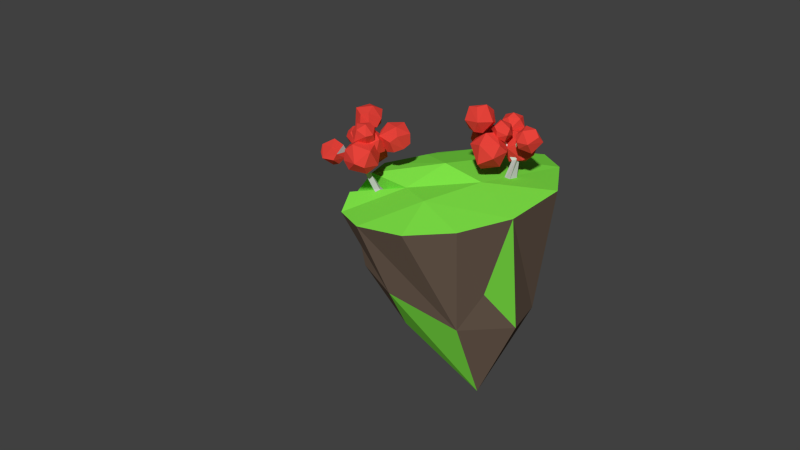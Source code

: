 # Source: lowpolyisland.blend  (saved by Blender 2.76.0; exported with 4.5.12 LTS)
import bpy
from mathutils import Matrix  # noqa: F401  (used for matrix-valued properties, if any)

bpy.ops.wm.read_factory_settings(use_empty=True)
scene = bpy.context.scene
scene.name = 'Scene'

# ---- collections
col_collection_1 = bpy.data.collections.new('Collection 1'); scene.collection.children.link(col_collection_1)
col_collection_6 = bpy.data.collections.new('Collection 6'); scene.collection.children.link(col_collection_6)

# ---- materials (node trees are filled in below, after node groups)
mat_ground = bpy.data.materials.new('Ground')
mat_ground.alpha_threshold = 0.0
mat_ground.diffuse_color = (0.1022, 0.07421, 0.05448, 1.0)
mat_ground.roughness = 0.5
mat_grass = bpy.data.materials.new('Grass')
mat_grass.alpha_threshold = 0.0
mat_grass.diffuse_color = (0.2159, 0.7991, 0.0648, 1.0)
mat_grass.roughness = 0.5
mat_trunk = bpy.data.materials.new('Trunk')
mat_trunk.alpha_threshold = 0.0
mat_trunk.diffuse_color = (0.5149, 0.5149, 0.5149, 1.0)
mat_trunk.roughness = 0.5
mat_leaves = bpy.data.materials.new('Leaves')
mat_leaves.alpha_threshold = 0.0
mat_leaves.diffuse_color = (0.7991, 0.05613, 0.04231, 1.0)
mat_leaves.roughness = 0.5
mat_material_001 = bpy.data.materials.new('Material.001')
mat_material_001.alpha_threshold = 0.0
mat_material_001.roughness = 0.5

# ---- material node trees
mat_ground.use_nodes = True; mat_ground.node_tree.nodes.clear()
_N = mat_ground.node_tree.nodes; _L = mat_ground.node_tree.links
n0 = _N.new('ShaderNodeOutputMaterial'); n0.name = 'Material Output'; n0.location = (300, 300)
n1 = _N.new('ShaderNodeBsdfDiffuse'); n1.name = 'Diffuse BSDF'; n1.location = (10, 300)
n1.inputs[0].default_value = (0.1574, 0.1119, 0.08197, 1.0)
_L.new(n1.outputs[0], n0.inputs[0])
n0.is_active_output = True
mat_grass.use_nodes = True; mat_grass.node_tree.nodes.clear()
_N = mat_grass.node_tree.nodes; _L = mat_grass.node_tree.links
n0 = _N.new('ShaderNodeOutputMaterial'); n0.name = 'Material Output'; n0.location = (300, 300)
n1 = _N.new('ShaderNodeBsdfDiffuse'); n1.name = 'Diffuse BSDF'; n1.location = (10, 300)
n1.inputs[0].default_value = (0.2156, 0.8, 0.06487, 1.0)
_L.new(n1.outputs[0], n0.inputs[0])
n0.is_active_output = True
mat_trunk.use_nodes = True; mat_trunk.node_tree.nodes.clear()
_N = mat_trunk.node_tree.nodes; _L = mat_trunk.node_tree.links
n0 = _N.new('ShaderNodeOutputMaterial'); n0.name = 'Material Output'; n0.location = (300, 300)
n1 = _N.new('ShaderNodeBsdfDiffuse'); n1.name = 'Diffuse BSDF'; n1.location = (10, 300)
n1.inputs[0].default_value = (0.5173, 0.5173, 0.5173, 1.0)
_L.new(n1.outputs[0], n0.inputs[0])
n0.is_active_output = True
mat_leaves.use_nodes = True; mat_leaves.node_tree.nodes.clear()
_N = mat_leaves.node_tree.nodes; _L = mat_leaves.node_tree.links
n0 = _N.new('ShaderNodeOutputMaterial'); n0.name = 'Material Output'; n0.location = (300, 300)
n1 = _N.new('ShaderNodeBsdfDiffuse'); n1.name = 'Diffuse BSDF'; n1.location = (10, 300)
n1.inputs[0].default_value = (0.8, 0.05635, 0.04274, 1.0)
_L.new(n1.outputs[0], n0.inputs[0])
n0.is_active_output = True
mat_material_001.use_nodes = True; mat_material_001.node_tree.nodes.clear()
_N = mat_material_001.node_tree.nodes; _L = mat_material_001.node_tree.links
n0 = _N.new('ShaderNodeOutputMaterial'); n0.name = 'Material Output'; n0.location = (300, 300)
n1 = _N.new('ShaderNodeBsdfDiffuse'); n1.name = 'Diffuse BSDF'; n1.location = (10, 300)
_L.new(n1.outputs[0], n0.inputs[0])
n0.is_active_output = True

# ---- world
world_world = bpy.data.worlds.new('World'); scene.world = world_world
world_world.color = (0.05088, 0.05088, 0.05088)
world_world.use_sun_shadow = False
world_world.sun_shadow_jitter_overblur = 0.0
world_world.cycles.sampling_method = 'MANUAL'
world_world.cycles.sample_map_resolution = 256

# ---- cameras
cam_camera = bpy.data.cameras.new('Camera')
cam_camera.clip_end = 100.0
cam_camera.lens = 35.0
cam_camera.sensor_width = 32.0
cam_camera.sensor_height = 18.0
cam_camera.ortho_scale = 7.314
cam_camera.dof.focus_distance = 0.0

# ---- meshes
me_cone_001 = bpy.data.meshes.new('Cone.001')
me_cone_001.from_pydata([(-0.02006, 0.09056, -1.14), (-0.2105, 0.9722, -0.8917), (0.1753, 0.9841, -0.9486), (0.5346, 0.8464, -1.013), (0.8126, 0.5799, -1.076), (0.967, 0.2253, -1.128), (1.047, -0.05603, -1.183), (0.8308, -0.5157, -1.167), (0.5632, -0.799, -1.149), (0.368, -1.1, -1.15), (-0.1669, -0.9803, -1.049), (-0.5356, -0.833, -0.987), (-0.811, -0.5782, -0.9254), (-0.9654, -0.2235, -0.8739), (-0.9727, 0.1653, -0.8418), (-0.8271, 0.4827, -0.8519), (-0.5641, 0.8124, -0.8514), (0.4209, 0.03065, 1.086), (0.1171, 0.6564, -0.966), (0.05896, 0.3286, -0.9835), (-0.06965, 0.3246, -0.9645), (-0.1401, 0.6484, -0.9281), (-0.08187, 0.9762, -0.9107), (0.04673, 0.9801, -0.9296), (0.3566, 0.5645, -1.009), (0.1787, 0.2827, -1.005), (0.2951, 0.9382, -0.9702), (0.4148, 0.8923, -0.9918), (0.542, 0.3869, -1.051), (0.2714, 0.1939, -1.026), (0.6272, 0.7576, -1.034), (0.7199, 0.6687, -1.055), (0.6449, 0.1505, -1.086), (0.3228, 0.07567, -1.043), (0.864, 0.4617, -1.094), (0.9155, 0.3435, -1.111), (0.6498, -0.1087, -1.107), (0.3253, -0.05392, -1.054), (1.049, 0.1967, -1.121), (1.048, 0.07034, -1.152), (0.5558, -0.3512, -1.112), (0.2783, -0.1752, -1.057), (0.9973, -0.1746, -1.203), (0.8778, -0.3944, -1.164), (0.3774, -0.5401, -1.101), (0.1891, -0.2696, -1.051), (0.7416, -0.6101, -1.161), (0.6524, -0.7046, -1.155), (0.1416, -0.6467, -1.074), (0.07118, -0.3229, -1.037), (0.4453, -0.8523, -1.136), (0.5069, -1.021, -1.19), (-0.1156, -0.6546, -1.036), (-0.04796, -0.3295, -1.103), (0.2285, -1.147, -1.086), (0.06681, -1.156, -1.056), (-0.3551, -0.5628, -0.9925), (-0.2025, -0.2838, -1.068), (-0.2846, -0.9267, -1.035), (-0.4024, -0.8732, -1.021), (-0.6386, -0.4528, -0.949), (-0.3293, -0.1811, -1.045), (-0.6257, -0.7558, -0.9673), (-0.7209, -0.6554, -0.945), (-0.798, -0.1647, -0.9305), (-0.409, -0.03705, -1.035), (-1.028, -0.5804, -0.8441), (-1.107, -0.4363, -0.8349), (-0.839, 0.1623, -0.944), (-0.4295, 0.1264, -1.042), (-0.9679, -0.09393, -0.8632), (-0.9703, 0.03567, -0.8525), (-0.5543, 0.353, -0.8896), (-0.3877, 0.2844, -1.064), (-0.9218, 0.2448, -0.8062), (-0.8745, 0.3638, -0.8291), (-0.3758, 0.5419, -0.9012), (-0.1875, 0.2714, -0.9511), (-0.7374, 0.5738, -0.876), (-0.6477, 0.6648, -0.9), (-0.1276, 0.308, 0.3333), (-0.2466, 0.7014, -0.3502), (-0.4463, 0.8657, -0.8649), (-0.3284, 0.9189, -0.8783), (0.0, 0.6667, -0.3333), (0.0, 0.3333, 0.3333), (0.1276, 0.308, 0.3333), (0.2551, 0.6159, -0.3333), (0.4232, 0.2425, 0.3711), (0.4714, 0.4714, -0.3333), (0.4985, 0.1381, 0.3522), (0.5761, 0.2456, -0.3813), (0.6279, -0.1233, 0.3743), (0.7376, -0.02316, -0.3561), (0.6118, -0.2521, 0.3658), (0.7054, -0.2807, -0.3731), (0.4519, -0.2158, 0.3869), (0.4836, -0.4742, -0.3115), (0.1276, -0.296, 0.3333), (0.2551, -0.604, -0.3333), (0.261, -0.1189, 0.563), (0.1938, -0.6413, -0.2216), (0.06711, -0.07277, 0.574), (-0.142, -0.594, -0.186), (-0.2357, -0.2238, 0.3333), (-0.4699, -0.4412, -0.3497), (-0.308, -0.1276, 0.3333), (-0.6159, -0.2432, -0.3333), (-0.3333, 7.451e-09, 0.3333), (-0.6667, 7.451e-09, -0.3333), (-0.308, 0.1276, 0.3333), (-0.6159, 0.2551, -0.3333), (-0.2357, 0.2357, 0.3333), (-0.4669, 0.5677, -0.3151), (-0.1276, 0.6413, -0.3333), (-0.3567, 0.6345, -0.3326), (-0.5422, 0.4646, -0.2902), (-0.6413, 0.1276, -0.3333), (-0.6413, -0.1276, -0.3333), (-0.5437, -0.3513, -0.3333), (-0.3664, -0.5196, -0.3417), (0.02025, -0.6225, -0.1932), (0.3509, -0.5978, -0.2466), (0.3633, -0.5317, -0.3333), (0.6436, -0.3949, -0.3651), (0.7215, -0.1519, -0.3646), (0.6081, 0.1196, -0.3848), (0.5008, 0.3499, -0.3624), (0.3633, 0.5437, -0.3333), (0.1276, 0.6413, -0.3333), (-0.258, 0.5951, -0.9147), (-0.4651, 0.4474, -0.8954), (-0.7972, 0.3203, -0.9656), (-0.8185, -0.001189, -0.9372), (-0.7183, -0.3087, -0.9398), (-0.5118, -0.5555, -0.9728), (-0.2304, -0.7038, -1.031), (0.01299, -0.6506, -1.055), (0.2595, -0.5934, -1.087), (0.4666, -0.4457, -1.106), (0.6028, -0.23, -1.11), (0.6473, 0.02088, -1.096), (0.5934, 0.2687, -1.068), (0.4493, 0.4757, -1.03), (0.2369, 0.6105, -0.9877), (-0.01146, 0.6524, -0.9471)], [], [(0, 20, 19), (0, 19, 25), (0, 25, 29), (0, 29, 33), (0, 33, 37), (0, 37, 41), (0, 41, 45), (0, 45, 49), (0, 49, 53), (0, 53, 57), (0, 57, 61), (0, 61, 65), (0, 65, 69), (0, 69, 73), (0, 73, 77), (0, 77, 20), (1, 84, 22), (2, 87, 26), (3, 89, 30), (4, 91, 34), (5, 93, 38), (6, 95, 42), (7, 97, 46), (8, 99, 50), (9, 101, 54), (10, 103, 58), (11, 105, 62), (12, 107, 66), (13, 109, 70), (14, 111, 74), (15, 113, 78), (16, 81, 82), (83, 84, 1), (82, 114, 83), (83, 114, 84), (114, 85, 84), (82, 81, 114), (81, 80, 114), (114, 80, 85), (80, 17, 85), (79, 81, 16), (78, 115, 79), (79, 115, 81), (115, 80, 81), (78, 113, 115), (113, 112, 115), (115, 112, 80), (112, 17, 80), (75, 113, 15), (74, 116, 75), (75, 116, 113), (116, 112, 113), (74, 111, 116), (111, 110, 116), (116, 110, 112), (110, 17, 112), (71, 111, 14), (70, 117, 71), (71, 117, 111), (117, 110, 111), (70, 109, 117), (109, 108, 117), (117, 108, 110), (108, 17, 110), (67, 109, 13), (66, 118, 67), (67, 118, 109), (118, 108, 109), (66, 107, 118), (107, 106, 118), (118, 106, 108), (106, 17, 108), (63, 107, 12), (62, 119, 63), (63, 119, 107), (119, 106, 107), (62, 105, 119), (105, 104, 119), (119, 104, 106), (104, 17, 106), (59, 105, 11), (58, 120, 59), (59, 120, 105), (120, 104, 105), (58, 103, 120), (103, 102, 120), (120, 102, 104), (102, 17, 104), (55, 103, 10), (54, 121, 55), (55, 121, 103), (121, 102, 103), (54, 101, 121), (101, 100, 121), (121, 100, 102), (100, 17, 102), (51, 101, 9), (50, 122, 51), (51, 122, 101), (122, 100, 101), (50, 99, 122), (99, 98, 122), (122, 98, 100), (98, 17, 100), (47, 99, 8), (46, 123, 47), (47, 123, 99), (123, 98, 99), (46, 97, 123), (97, 96, 123), (123, 96, 98), (96, 17, 98), (43, 97, 7), (42, 124, 43), (43, 124, 97), (124, 96, 97), (42, 95, 124), (95, 94, 124), (124, 94, 96), (94, 17, 96), (39, 95, 6), (38, 125, 39), (39, 125, 95), (125, 94, 95), (38, 93, 125), (93, 92, 125), (125, 92, 94), (92, 17, 94), (35, 93, 5), (34, 126, 35), (35, 126, 93), (126, 92, 93), (34, 91, 126), (91, 90, 126), (126, 90, 92), (90, 17, 92), (31, 91, 4), (30, 127, 31), (31, 127, 91), (127, 90, 91), (30, 89, 127), (89, 88, 127), (127, 88, 90), (88, 17, 90), (27, 89, 3), (26, 128, 27), (27, 128, 89), (128, 88, 89), (26, 87, 128), (87, 86, 128), (128, 86, 88), (86, 17, 88), (23, 87, 2), (22, 129, 23), (23, 129, 87), (129, 86, 87), (22, 84, 129), (84, 85, 129), (129, 85, 86), (85, 17, 86), (21, 83, 1), (20, 130, 21), (21, 130, 83), (130, 82, 83), (20, 77, 130), (77, 76, 130), (130, 76, 82), (76, 16, 82), (76, 79, 16), (77, 131, 76), (76, 131, 79), (131, 78, 79), (77, 73, 131), (73, 72, 131), (131, 72, 78), (72, 15, 78), (72, 75, 15), (73, 132, 72), (72, 132, 75), (132, 74, 75), (73, 69, 132), (69, 68, 132), (132, 68, 74), (68, 14, 74), (68, 71, 14), (69, 133, 68), (68, 133, 71), (133, 70, 71), (69, 65, 133), (65, 64, 133), (133, 64, 70), (64, 13, 70), (64, 67, 13), (65, 134, 64), (64, 134, 67), (134, 66, 67), (65, 61, 134), (61, 60, 134), (134, 60, 66), (60, 12, 66), (60, 63, 12), (61, 135, 60), (60, 135, 63), (135, 62, 63), (61, 57, 135), (57, 56, 135), (135, 56, 62), (56, 11, 62), (56, 59, 11), (57, 136, 56), (56, 136, 59), (136, 58, 59), (57, 53, 136), (53, 52, 136), (136, 52, 58), (52, 10, 58), (52, 55, 10), (53, 137, 52), (52, 137, 55), (137, 54, 55), (53, 49, 137), (49, 48, 137), (137, 48, 54), (48, 9, 54), (48, 51, 9), (49, 138, 48), (48, 138, 51), (138, 50, 51), (49, 45, 138), (45, 44, 138), (138, 44, 50), (44, 8, 50), (44, 47, 8), (45, 139, 44), (44, 139, 47), (139, 46, 47), (45, 41, 139), (41, 40, 139), (139, 40, 46), (40, 7, 46), (40, 43, 7), (41, 140, 40), (40, 140, 43), (140, 42, 43), (41, 37, 140), (37, 36, 140), (140, 36, 42), (36, 6, 42), (36, 39, 6), (37, 141, 36), (36, 141, 39), (141, 38, 39), (37, 33, 141), (33, 32, 141), (141, 32, 38), (32, 5, 38), (32, 35, 5), (33, 142, 32), (32, 142, 35), (142, 34, 35), (33, 29, 142), (29, 28, 142), (142, 28, 34), (28, 4, 34), (28, 31, 4), (29, 143, 28), (28, 143, 31), (143, 30, 31), (29, 25, 143), (25, 24, 143), (143, 24, 30), (24, 3, 30), (24, 27, 3), (25, 144, 24), (24, 144, 27), (144, 26, 27), (25, 19, 144), (19, 18, 144), (144, 18, 26), (18, 2, 26), (18, 23, 2), (19, 145, 18), (18, 145, 23), (145, 22, 23), (19, 20, 145), (20, 21, 145), (145, 21, 22), (21, 1, 22)])
me_cone_001.polygons.foreach_set('material_index', [1, 1, 1, 1, 1, 1, 1, 1, 1, 1, 1, 1, 1, 1, 1, 1, 0, 0, 0, 0, 1, 0, 0, 0, 0, 1, 0, 0, 1, 0, 0, 0, 0, 0, 0, 0, 0, 0, 0, 1, 0, 0, 0, 0, 0, 0, 0, 1, 0, 0, 0, 0, 0, 0, 0, 0, 0, 1, 1, 1, 1, 1, 1, 0, 1, 0, 0, 0, 0, 0, 0, 0, 0, 0, 0, 0, 0, 0, 0, 0, 0, 0, 0, 0, 1, 0, 0, 0, 1, 0, 1, 0, 0, 0, 0, 0, 0, 0, 0, 0, 0, 0, 0, 0, 0, 0, 0, 0, 0, 0, 0, 0, 0, 0, 0, 0, 0, 0, 0, 0, 0, 0, 0, 0, 0, 0, 0, 0, 1, 1, 1, 0, 0, 0, 0, 0, 0, 0, 0, 0, 0, 0, 0, 0, 0, 0, 0, 0, 0, 0, 0, 1, 0, 0, 0, 0, 0, 0, 0, 1, 1, 1, 1, 1, 1, 1, 1, 1, 1, 1, 1, 1, 1, 1, 1, 1, 1, 1, 1, 1, 1, 1, 1, 1, 1, 1, 1, 1, 1, 1, 1, 1, 1, 1, 1, 1, 1, 1, 1, 1, 1, 1, 1, 1, 1, 1, 1, 1, 1, 1, 1, 1, 1, 1, 1, 1, 1, 1, 1, 1, 1, 1, 1, 1, 1, 1, 1, 1, 1, 1, 1, 1, 1, 1, 1, 1, 1, 1, 1, 1, 1, 1, 1, 1, 1, 1, 1, 1, 1, 1, 1, 1, 1, 1, 1, 1, 1, 1, 1, 1, 1, 1, 1, 1, 1, 1, 1, 1, 1, 1, 1, 1, 1, 1, 1, 1, 1, 1, 1, 1, 1, 1, 1, 1, 1, 1, 1, 1])
me_cone_001.materials.append(mat_ground)
me_cone_001.materials.append(mat_grass)
me_cone_001.use_remesh_preserve_volume = False
me_cone_001.use_remesh_preserve_attributes = False
me_cone_001.use_mirror_vertex_groups = False
me_cone_001.update()
me_icosphere_008 = bpy.data.meshes.new('Icosphere.008')
me_icosphere_008.from_pydata([(1.475, -2.648, -1.388), (-0.8725, -1.752, -0.2453), (0.7454, -1.491, -2.036), (1.173, -0.8389, -0.7384), (0.2648, -1.117, 0.314), (-0.1696, -0.7518, -1.245), (0.9783, -3.262, -0.2668), (-0.2659, -3.018, -0.0606), (0.8665, -2.384, 0.5092), (0.3325, -3.19, -1.615), (1.782, -2.101, -0.5356), (0.9416, -1.483, 0.4412), (-0.5344, -2.221, 0.278), (-0.8565, -2.189, -1.498), (-0.1329, -2.531, -1.953), (1.632, -1.379, -1.063), (-0.2378, -0.8078, -0.3741), (-0.3484, 1.085, -1.477), (1.673, 0.09472, 0.08948), (0.0485, 1.847, -0.2423), (1.293, 2.021, -1.069), (2.163, 0.9199, -0.9423), (1.327, 1.611, 0.2994), (0.262, -0.08652, -1.811), (0.897, -0.6211, -0.8408), (1.395, 0.1968, -1.874), (-0.5327, 0.1911, -0.5846), (0.5324, 1.302, -2.009), (1.859, 0.9378, -1.655), (1.696, -0.2992, -0.5776), (0.4695, 0.2887, 0.5925), (-0.2692, 0.5869, 0.1435), (0.6052, 1.983, -1.423), (1.966, 1.178, -0.1019), (-0.2352, 0.724, -0.7007), (0.003618, -0.8923, 0.5238), (-0.5841, 0.797, 0.361), (0.5215, 0.724, 0.5238), (0.8497, -0.2723, 0.5238), (-0.1782, 0.1294, 1.061), (0.1782, -0.1294, -1.061), (-0.003618, -0.8923, -0.5238), (0.8475, -0.2792, -0.5238), (-0.8503, 2.734e-08, -0.6714), (0.5274, 0.7197, -0.5238), (1.044, 1.276e-08, 0.05359), (0.3226, -0.9928, 0.05359), (-0.8898, -0.5209, 0.3567), (-1.044, 7.493e-09, -0.05359), (0.3226, 0.9928, 0.05359), (0.3389, -0.2462, 0.9577), (1.043, -0.5698, -0.07227), (1.226, -1.814, 0.8701), (0.7742, -0.5137, 0.7448), (1.625, -0.5698, 0.8701), (1.878, -1.337, 0.8701), (1.087, -1.027, 1.283), (1.361, -1.227, -0.3493), (1.221, -1.814, 0.0639), (1.876, -1.342, 0.06391), (0.5694, -1.127, -0.04965), (1.63, -0.5731, 0.0639), (2.027, -1.127, 0.5082), (1.472, -1.891, 0.5082), (0.5389, -1.528, 0.7415), (0.4204, -1.127, 0.4258), (1.472, -0.363, 0.5082), (1.485, -1.317, 1.204), (-0.2473, -3.189, 1.668), (0.8069, -1.237, 2.047), (0.9339, -3.077, 1.326), (0.4069, -2.279, 0.5448), (0.2555, -1.24, 1.03), (1.358, -2.011, 1.177), (-0.7873, -2.35, 2.173), (-0.1462, -1.624, 2.572), (-0.7003, -1.618, 1.557), (0.1941, -2.946, 2.587), (-0.5541, -2.654, 1.064), (-0.3073, -1.522, 0.938), (0.1862, -1.128, 2.135), (1.184, -2.157, 2.474), (0.8778, -2.839, 2.412), (0.08574, -2.798, 0.7225), (0.9647, -1.416, 1.144), (3.222, -1.085, 0.2039), (2.995, 0.4494, -0.9584), (3.553, -1.154, -0.8039), (2.503, -1.085, -0.9584), (2.192, -0.1391, -0.9584), (3.168, -0.5204, -1.468), (2.829, -0.2747, 0.5455), (3.002, 0.4494, 0.03592), (2.194, -0.1326, 0.03592), (3.806, -0.3975, 0.176), (2.498, -1.081, 0.03592), (2.008, -0.3975, -0.5121), (2.692, 0.5448, -0.5121), (3.843, 0.0969, -0.7998), (3.989, -0.3975, -0.4104), (2.692, -1.34, -0.5121), (2.677, -0.1638, -1.37), (1.396, 0.6093, 1.113), (-0.2761, 0.9002, 0.4311), (0.9912, -0.08785, 0.5159), (0.3775, -0.1575, 1.307), (-0.3079, 0.4847, 1.274), (0.0573, -0.09201, 0.4115), (0.9539, 1.38, 1.305), (0.3162, 1.547, 0.7664), (0.2784, 1.136, 1.611), (1.254, 1.071, 0.4117), (0.9617, 0.4915, 1.651), (0.01999, 0.595, 1.658), (-0.2055, 1.251, 0.8044), (0.4098, 0.7754, -0.1054), (0.9912, 0.6925, 0.05917), (0.875, -0.039, 1.382), (-0.3148, 0.2078, 0.7403), (-1.956, -1.127, 0.8626), (-1.352, 1.07, 0.1343), (-1.045, -1.001, -0.07305), (-2.098, -0.5626, -0.7204), (-2.311, 0.6264, -0.4929), (-1.012, 0.04843, -0.7113), (-2.465, -0.1742, 1.359), (-1.895, 0.768, 1.193), (-2.858, 0.3331, 0.5657), (-1.208, -0.4949, 1.393), (-2.655, -0.8565, 0.3334), (-2.795, 0.2466, -0.2128), (-1.917, 1.136, 0.4986), (-0.559, 0.3619, 0.5743), (-0.682, -0.3724, 0.8604), (-2.174, -1.049, -0.2572), (-1.555, 0.5781, -0.7036), (-2.242, 0.4699, -5.228), (-0.2055, -0.4771, -3.415), (-2.182, 1.467, -5.294), (-0.1603, -0.02936, -3.472), (-1.118, 0.4608, -5.236), (0.2434, -0.4541, -3.413), (-1.055, 1.445, -5.313), (0.2733, -0.03598, -3.495), (0.6286, -0.1258, -1.777), (0.6207, 0.2733, -1.483), (1.04, -0.02668, -1.724), (1.019, 0.3902, -1.44), (0.4471, -0.863, 0.1424), (0.4186, -0.7816, 0.2755), (0.5639, -0.8561, 0.1657), (0.5281, -0.7766, 0.2981), (0.2686, -0.9638, 0.6001), (0.2623, -0.924, 0.6401), (0.3268, -0.9573, 0.6194), (0.3209, -0.9193, 0.6578), (0.2686, -0.9638, 0.6001), (0.2623, -0.924, 0.6401), (0.3268, -0.9573, 0.6194), (0.3209, -0.9193, 0.6578), (0.3477, -0.9476, 0.5872), (0.2852, -0.9538, 0.566), (0.2777, -0.9103, 0.6112), (0.3403, -0.9059, 0.6307), (0.2982, -1.27, 0.9879), (0.2947, -1.247, 1.011), (0.3326, -1.266, 0.9993), (0.329, -1.244, 1.022), (0.2238, -2.116, 1.593), (0.2203, -2.093, 1.617), (0.2582, -2.112, 1.605), (0.2546, -2.09, 1.627), (0.222, -2.104, 1.605), (0.2375, -2.091, 1.622), (0.2564, -2.101, 1.616), (0.241, -2.114, 1.599), (0.2392, -2.103, 1.611), (0.8407, -0.03368, -0.8088), (0.8667, -0.328, -1.037), (0.5627, -0.3936, -1.08), (0.5473, -0.1099, -0.8443), (0.9255, -0.2255, -1.271), (0.5723, 0.02036, -1.061), (0.9013, 0.1104, -1.024), (0.5851, -0.3026, -1.317), (2.0, -0.2673, -0.25), (2.01, -0.3869, -0.3428), (2.034, -0.3453, -0.4376), (2.025, -0.2088, -0.3372), (3.007, -0.4057, -0.8531), (3.011, -0.4525, -0.8894), (3.021, -0.4362, -0.9266), (3.017, -0.3827, -0.8873), (0.6829, -0.4087, -0.2501), (0.5043, -0.6305, -0.4628), (0.7139, -0.5945, -0.43), (0.4824, -0.4489, -0.2791), (0.6047, -0.5944, 0.02663), (0.4754, -0.7479, -0.1573), (0.6382, -0.7265, -0.1293), (0.4502, -0.6168, 0.0008516), (-0.8459, 0.01176, 0.3695), (-0.8505, 0.07547, 0.405), (-0.8526, -0.01551, 0.4405), (-0.8585, 0.01494, 0.4773), (-1.584, 0.001637, 0.3096), (-1.587, 0.02303, 0.3313), (-1.588, -0.01219, 0.3456), (-1.591, 0.003248, 0.3643), (0.3735, -0.9042, 0.3349), (0.4428, -0.8354, 0.4492), (0.4656, -0.8976, 0.3572), (0.3546, -0.84, 0.428), (0.696, 0.05665, 0.5532), (0.7271, 0.05806, 0.5596), (0.7029, 0.04138, 0.6025), (0.6779, 0.04006, 0.5965)], [], [(6, 9, 0), (0, 9, 2), (8, 11, 12), (7, 12, 13), (0, 2, 15), (10, 15, 11), (1, 4, 16), (13, 1, 5), (2, 13, 5), (3, 2, 5), (4, 3, 16), (16, 3, 5), (5, 1, 16), (11, 3, 4), (11, 15, 3), (15, 2, 3), (14, 13, 2), (13, 12, 1), (12, 4, 1), (12, 11, 4), (10, 0, 15), (2, 9, 14), (14, 9, 13), (9, 7, 13), (7, 8, 12), (8, 10, 11), (6, 0, 10), (6, 7, 9), (8, 6, 10), (6, 8, 7), (23, 26, 17), (17, 26, 19), (25, 28, 29), (24, 29, 30), (17, 19, 32), (27, 32, 28), (18, 21, 33), (30, 18, 22), (19, 30, 22), (20, 19, 22), (21, 20, 33), (33, 20, 22), (22, 18, 33), (28, 20, 21), (28, 32, 20), (32, 19, 20), (31, 30, 19), (30, 29, 18), (29, 21, 18), (29, 28, 21), (27, 17, 32), (19, 26, 31), (31, 26, 30), (26, 24, 30), (24, 25, 29), (25, 27, 28), (23, 17, 27), (23, 24, 26), (25, 23, 27), (23, 25, 24), (40, 43, 34), (34, 43, 36), (42, 45, 46), (41, 46, 47), (34, 36, 49), (44, 49, 45), (35, 38, 50), (47, 35, 39), (36, 47, 39), (37, 36, 39), (38, 37, 50), (50, 37, 39), (39, 35, 50), (45, 37, 38), (45, 49, 37), (49, 36, 37), (48, 47, 36), (47, 46, 35), (46, 38, 35), (46, 45, 38), (44, 34, 49), (36, 43, 48), (48, 43, 47), (43, 41, 47), (41, 42, 46), (42, 44, 45), (40, 34, 44), (40, 41, 43), (42, 40, 44), (40, 42, 41), (57, 60, 51), (51, 60, 53), (59, 62, 63), (58, 63, 64), (51, 53, 66), (61, 66, 62), (52, 55, 67), (64, 52, 56), (53, 64, 56), (54, 53, 56), (55, 54, 67), (67, 54, 56), (56, 52, 67), (62, 54, 55), (62, 66, 54), (66, 53, 54), (65, 64, 53), (64, 63, 52), (63, 55, 52), (63, 62, 55), (61, 51, 66), (53, 60, 65), (65, 60, 64), (60, 58, 64), (58, 59, 63), (59, 61, 62), (57, 51, 61), (57, 58, 60), (59, 57, 61), (57, 59, 58), (74, 77, 68), (68, 77, 70), (76, 79, 80), (75, 80, 81), (68, 70, 83), (78, 83, 79), (69, 72, 84), (81, 69, 73), (70, 81, 73), (71, 70, 73), (72, 71, 84), (84, 71, 73), (73, 69, 84), (79, 71, 72), (79, 83, 71), (83, 70, 71), (82, 81, 70), (81, 80, 69), (80, 72, 69), (80, 79, 72), (78, 68, 83), (70, 77, 82), (82, 77, 81), (77, 75, 81), (75, 76, 80), (76, 78, 79), (74, 68, 78), (74, 75, 77), (76, 74, 78), (74, 76, 75), (91, 94, 85), (85, 94, 87), (93, 96, 97), (92, 97, 98), (85, 87, 100), (95, 100, 96), (86, 89, 101), (98, 86, 90), (87, 98, 90), (88, 87, 90), (89, 88, 101), (101, 88, 90), (90, 86, 101), (96, 88, 89), (96, 100, 88), (100, 87, 88), (99, 98, 87), (98, 97, 86), (97, 89, 86), (97, 96, 89), (95, 85, 100), (87, 94, 99), (99, 94, 98), (94, 92, 98), (92, 93, 97), (93, 95, 96), (91, 85, 95), (91, 92, 94), (93, 91, 95), (91, 93, 92), (108, 111, 102), (102, 111, 104), (110, 113, 114), (109, 114, 115), (102, 104, 117), (112, 117, 113), (103, 106, 118), (115, 103, 107), (104, 115, 107), (105, 104, 107), (106, 105, 118), (118, 105, 107), (107, 103, 118), (113, 105, 106), (113, 117, 105), (117, 104, 105), (116, 115, 104), (115, 114, 103), (114, 106, 103), (114, 113, 106), (112, 102, 117), (104, 111, 116), (116, 111, 115), (111, 109, 115), (109, 110, 114), (110, 112, 113), (108, 102, 112), (108, 109, 111), (110, 108, 112), (108, 110, 109), (125, 128, 119), (119, 128, 121), (127, 130, 131), (126, 131, 132), (119, 121, 134), (129, 134, 130), (120, 123, 135), (132, 120, 124), (121, 132, 124), (122, 121, 124), (123, 122, 135), (135, 122, 124), (124, 120, 135), (130, 122, 123), (130, 134, 122), (134, 121, 122), (133, 132, 121), (132, 131, 120), (131, 123, 120), (131, 130, 123), (129, 119, 134), (121, 128, 133), (133, 128, 132), (128, 126, 132), (126, 127, 131), (127, 129, 130), (125, 119, 129), (125, 126, 128), (127, 125, 129), (125, 127, 126), (137, 139, 138, 136), (139, 143, 142, 138), (143, 141, 140, 142), (141, 137, 136, 140), (136, 138, 142, 140), (141, 143, 147, 146), (199, 197, 151, 150), (139, 137, 144, 145), (137, 141, 146, 144), (143, 139, 145, 147), (161, 160, 154, 152), (200, 198, 148, 149), (198, 199, 150, 148), (197, 200, 149, 151), (155, 153, 157, 159), (163, 162, 153, 155), (160, 163, 155, 154), (162, 161, 152, 153), (158, 159, 167, 166), (154, 155, 159, 158), (153, 152, 156, 157), (152, 154, 158, 156), (212, 209, 161, 162), (211, 210, 163, 160), (210, 212, 162, 163), (209, 211, 160, 161), (166, 167, 171, 174, 170), (157, 156, 164, 165), (156, 158, 166, 164), (159, 157, 165, 167), (176, 173, 169, 172), (165, 164, 168, 172, 169), (164, 166, 170, 175, 168), (167, 165, 169, 173, 171), (175, 176, 172, 168), (170, 174, 176, 175), (174, 171, 173, 176), (183, 182, 180, 177), (184, 181, 178, 179), (182, 184, 179, 180), (183, 177, 185, 188), (146, 147, 183, 181), (145, 144, 184, 182), (144, 146, 181, 184), (147, 145, 182, 183), (186, 187, 191, 190), (177, 178, 186, 185), (181, 183, 188, 187), (178, 181, 187, 186), (191, 192, 189, 190), (188, 185, 189, 192), (187, 188, 192, 191), (185, 186, 190, 189), (177, 180, 196, 193), (179, 178, 195, 194), (180, 179, 194, 196), (178, 177, 193, 195), (193, 196, 200, 197), (194, 195, 199, 198), (196, 194, 201, 202), (195, 193, 197, 199), (203, 204, 208, 207), (194, 198, 203, 201), (200, 196, 202, 204), (198, 200, 204, 203), (206, 205, 207, 208), (202, 201, 205, 206), (201, 203, 207, 205), (204, 202, 206, 208), (148, 150, 211, 209), (151, 149, 213, 214), (150, 151, 210, 211), (149, 148, 209, 212), (214, 213, 216, 215), (210, 151, 214, 215), (212, 210, 215, 216), (149, 212, 216, 213)])
me_icosphere_008.polygons.foreach_set('material_index', [1, 1, 1, 1, 1, 1, 1, 1, 1, 1, 1, 1, 1, 1, 1, 1, 1, 1, 1, 1, 1, 1, 1, 1, 1, 1, 1, 1, 1, 1, 1, 1, 1, 1, 1, 1, 1, 1, 1, 1, 1, 1, 1, 1, 1, 1, 1, 1, 1, 1, 1, 1, 0, 0, 0, 1, 1, 1, 1, 1, 1, 1, 1, 1, 1, 0, 1, 1, 1, 1, 1, 1, 1, 1, 0, 1, 1, 1, 1, 1, 0, 1, 0, 1, 0, 0, 0, 1, 0, 1, 1, 1, 1, 1, 1, 1, 1, 1, 1, 1, 1, 1, 1, 1, 1, 1, 1, 1, 1, 1, 1, 1, 1, 1, 1, 1, 1, 0, 1, 1, 1, 1, 1, 1, 1, 1, 1, 1, 1, 1, 1, 1, 1, 1, 1, 1, 1, 1, 1, 1, 1, 1, 1, 1, 1, 1, 1, 1, 1, 1, 1, 1, 0, 1, 1, 1, 1, 1, 1, 1, 1, 1, 1, 1, 1, 1, 1, 1, 1, 1, 1, 1, 1, 1, 1, 1, 1, 1, 1, 1, 1, 1, 1, 1, 1, 1, 1, 0, 1, 1, 1, 1, 0, 1, 1, 1, 0, 1, 1, 1, 1, 1, 0, 1, 1, 1, 1, 1, 1, 1, 1, 1, 1, 1, 1, 1, 1, 1, 0, 1, 1, 1, 1, 1, 1, 1, 0, 1, 1, 1, 1, 1, 1, 1, 1, 1, 1, 1, 1, 1, 0, 0, 0, 0, 0, 0, 1, 0, 0, 0, 0, 0, 0, 1, 0, 0, 0, 0, 0, 0, 0, 0, 1, 1, 0, 0, 0, 1, 0, 0, 0, 0, 0, 0, 0, 0, 0, 0, 0, 0, 1, 0, 0, 0, 0, 0, 1, 1, 0, 0, 1, 0, 1, 0, 1, 1, 1, 0, 0, 0, 1, 0, 0, 0, 0, 0, 0, 0, 0, 0, 0, 1, 0, 0, 1, 1, 1])
me_icosphere_008.materials.append(mat_trunk)
me_icosphere_008.materials.append(mat_leaves)
me_icosphere_008.use_remesh_preserve_volume = False
me_icosphere_008.use_remesh_preserve_attributes = False
me_icosphere_008.use_mirror_vertex_groups = False
me_icosphere_008.update()
me_icosphere_005 = bpy.data.meshes.new('Icosphere.005')
me_icosphere_005.from_pydata([(1.475, -2.648, -1.388), (-0.8725, -1.752, -0.2453), (0.7454, -1.491, -2.036), (1.173, -0.8389, -0.7384), (0.2648, -1.117, 0.314), (-0.1696, -0.7518, -1.245), (0.9783, -3.262, -0.2668), (-0.2659, -3.018, -0.0606), (0.8665, -2.384, 0.5092), (0.3325, -3.19, -1.615), (1.782, -2.101, -0.5356), (0.9416, -1.483, 0.4412), (-0.5344, -2.221, 0.278), (-0.8565, -2.189, -1.498), (-0.1329, -2.531, -1.953), (1.632, -1.379, -1.063), (-0.2378, -0.8078, -0.3741), (-0.3484, 1.085, -1.477), (1.673, 0.09472, 0.08948), (0.0485, 1.847, -0.2423), (1.293, 2.021, -1.069), (2.163, 0.9199, -0.9423), (1.327, 1.611, 0.2994), (0.262, -0.08652, -1.811), (0.897, -0.6211, -0.8408), (1.395, 0.1968, -1.874), (-0.5327, 0.1911, -0.5846), (0.5324, 1.302, -2.009), (1.859, 0.9378, -1.655), (1.696, -0.2992, -0.5776), (0.4695, 0.2887, 0.5925), (-0.2692, 0.5869, 0.1435), (0.6052, 1.983, -1.423), (1.966, 1.178, -0.1019), (-0.2352, 0.724, -0.7007), (0.003618, -0.8923, 0.5238), (-0.5841, 0.797, 0.361), (0.5215, 0.724, 0.5238), (0.8497, -0.2723, 0.5238), (-0.1782, 0.1294, 1.061), (0.1782, -0.1294, -1.061), (-0.003618, -0.8923, -0.5238), (0.8475, -0.2792, -0.5238), (-0.8503, 2.734e-08, -0.6714), (0.5274, 0.7197, -0.5238), (1.044, 1.276e-08, 0.05359), (0.3226, -0.9928, 0.05359), (-0.8898, -0.5209, 0.3567), (-1.044, 7.493e-09, -0.05359), (0.3226, 0.9928, 0.05359), (0.3389, -0.2462, 0.9577), (1.043, -0.5698, -0.07227), (1.226, -1.814, 0.8701), (0.7742, -0.5137, 0.7448), (1.625, -0.5698, 0.8701), (1.878, -1.337, 0.8701), (1.087, -1.027, 1.283), (1.361, -1.227, -0.3493), (1.221, -1.814, 0.0639), (1.876, -1.342, 0.06391), (0.5694, -1.127, -0.04965), (1.63, -0.5731, 0.0639), (2.027, -1.127, 0.5082), (1.472, -1.891, 0.5082), (0.5389, -1.528, 0.7415), (0.4204, -1.127, 0.4258), (1.472, -0.363, 0.5082), (1.485, -1.317, 1.204), (-0.2473, -3.189, 1.668), (0.8069, -1.237, 2.047), (0.9339, -3.077, 1.326), (0.4069, -2.279, 0.5448), (0.2555, -1.24, 1.03), (1.358, -2.011, 1.177), (-0.7873, -2.35, 2.173), (-0.1462, -1.624, 2.572), (-0.7003, -1.618, 1.557), (0.1941, -2.946, 2.587), (-0.5541, -2.654, 1.064), (-0.3073, -1.522, 0.938), (0.1862, -1.128, 2.135), (1.184, -2.157, 2.474), (0.8778, -2.839, 2.412), (0.08574, -2.798, 0.7225), (0.9647, -1.416, 1.144), (3.222, -1.085, 0.2039), (2.995, 0.4494, -0.9584), (3.553, -1.154, -0.8039), (2.503, -1.085, -0.9584), (2.192, -0.1391, -0.9584), (3.168, -0.5204, -1.468), (2.829, -0.2747, 0.5455), (3.002, 0.4494, 0.03592), (2.194, -0.1326, 0.03592), (3.806, -0.3975, 0.176), (2.498, -1.081, 0.03592), (2.008, -0.3975, -0.5121), (2.692, 0.5448, -0.5121), (3.843, 0.0969, -0.7998), (3.989, -0.3975, -0.4104), (2.692, -1.34, -0.5121), (2.677, -0.1638, -1.37), (1.396, 0.6093, 1.113), (-0.2761, 0.9002, 0.4311), (0.9912, -0.08785, 0.5159), (0.3775, -0.1575, 1.307), (-0.3079, 0.4847, 1.274), (0.0573, -0.09201, 0.4115), (0.9539, 1.38, 1.305), (0.3162, 1.547, 0.7664), (0.2784, 1.136, 1.611), (1.254, 1.071, 0.4117), (0.9617, 0.4915, 1.651), (0.01999, 0.595, 1.658), (-0.2055, 1.251, 0.8044), (0.4098, 0.7754, -0.1054), (0.9912, 0.6925, 0.05917), (0.875, -0.039, 1.382), (-0.3148, 0.2078, 0.7403), (-1.956, -1.127, 0.8626), (-1.352, 1.07, 0.1343), (-1.045, -1.001, -0.07305), (-2.098, -0.5626, -0.7204), (-2.311, 0.6264, -0.4929), (-1.012, 0.04843, -0.7113), (-2.465, -0.1742, 1.359), (-1.895, 0.768, 1.193), (-2.858, 0.3331, 0.5657), (-1.208, -0.4949, 1.393), (-2.655, -0.8565, 0.3334), (-2.795, 0.2466, -0.2128), (-1.917, 1.136, 0.4986), (-0.559, 0.3619, 0.5743), (-0.682, -0.3724, 0.8604), (-2.174, -1.049, -0.2572), (-1.555, 0.5781, -0.7036), (-1.695, -1.0, -4.71), (-0.3614, -0.6232, -3.394), (-1.596, 0.6432, -4.82), (-0.2872, 0.1115, -3.488), (0.1575, -1.015, -4.724), (0.3753, -0.5855, -3.39), (0.2616, 0.608, -4.851), (0.4243, 0.1007, -3.524), (0.6286, -0.1258, -1.777), (0.6207, 0.2733, -1.483), (1.04, -0.02668, -1.724), (1.019, 0.3902, -1.44), (0.4471, -0.863, 0.1424), (0.4186, -0.7816, 0.2755), (0.5639, -0.8561, 0.1657), (0.5281, -0.7766, 0.2981), (0.2686, -0.9638, 0.6001), (0.2623, -0.924, 0.6401), (0.3268, -0.9573, 0.6194), (0.3209, -0.9193, 0.6578), (0.2686, -0.9638, 0.6001), (0.2623, -0.924, 0.6401), (0.3268, -0.9573, 0.6194), (0.3209, -0.9193, 0.6578), (0.3477, -0.9476, 0.5872), (0.2852, -0.9538, 0.566), (0.2777, -0.9103, 0.6112), (0.3403, -0.9059, 0.6307), (0.2982, -1.27, 0.9879), (0.2947, -1.247, 1.011), (0.3326, -1.266, 0.9993), (0.329, -1.244, 1.022), (0.2238, -2.116, 1.593), (0.2203, -2.093, 1.617), (0.2582, -2.112, 1.605), (0.2546, -2.09, 1.627), (0.222, -2.104, 1.605), (0.2375, -2.091, 1.622), (0.2564, -2.101, 1.616), (0.241, -2.114, 1.599), (0.2392, -2.103, 1.611), (0.8407, -0.03368, -0.8088), (0.8667, -0.328, -1.037), (0.5627, -0.3936, -1.08), (0.5473, -0.1099, -0.8443), (0.9255, -0.2255, -1.271), (0.5723, 0.02036, -1.061), (0.9013, 0.1104, -1.024), (0.5851, -0.3026, -1.317), (2.0, -0.2673, -0.25), (2.01, -0.3869, -0.3428), (2.034, -0.3453, -0.4376), (2.025, -0.2088, -0.3372), (3.007, -0.4057, -0.8531), (3.011, -0.4525, -0.8894), (3.021, -0.4362, -0.9266), (3.017, -0.3827, -0.8873), (0.6829, -0.4087, -0.2501), (0.5043, -0.6305, -0.4628), (0.7139, -0.5945, -0.43), (0.4824, -0.4489, -0.2791), (0.6047, -0.5944, 0.02663), (0.4754, -0.7479, -0.1573), (0.6382, -0.7265, -0.1293), (0.4502, -0.6168, 0.0008516), (-0.8459, 0.01176, 0.3695), (-0.8505, 0.07547, 0.405), (-0.8526, -0.01551, 0.4405), (-0.8585, 0.01494, 0.4773), (-1.584, 0.001637, 0.3096), (-1.587, 0.02303, 0.3313), (-1.588, -0.01219, 0.3456), (-1.591, 0.003248, 0.3643), (0.3735, -0.9042, 0.3349), (0.4428, -0.8354, 0.4492), (0.4656, -0.8976, 0.3572), (0.3546, -0.84, 0.428), (0.696, 0.05665, 0.5532), (0.7271, 0.05806, 0.5596), (0.7029, 0.04138, 0.6025), (0.6779, 0.04006, 0.5965)], [], [(6, 9, 0), (0, 9, 2), (8, 11, 12), (7, 12, 13), (0, 2, 15), (10, 15, 11), (1, 4, 16), (13, 1, 5), (2, 13, 5), (3, 2, 5), (4, 3, 16), (16, 3, 5), (5, 1, 16), (11, 3, 4), (11, 15, 3), (15, 2, 3), (14, 13, 2), (13, 12, 1), (12, 4, 1), (12, 11, 4), (10, 0, 15), (2, 9, 14), (14, 9, 13), (9, 7, 13), (7, 8, 12), (8, 10, 11), (6, 0, 10), (6, 7, 9), (8, 6, 10), (6, 8, 7), (23, 26, 17), (17, 26, 19), (25, 28, 29), (24, 29, 30), (17, 19, 32), (27, 32, 28), (18, 21, 33), (30, 18, 22), (19, 30, 22), (20, 19, 22), (21, 20, 33), (33, 20, 22), (22, 18, 33), (28, 20, 21), (28, 32, 20), (32, 19, 20), (31, 30, 19), (30, 29, 18), (29, 21, 18), (29, 28, 21), (27, 17, 32), (19, 26, 31), (31, 26, 30), (26, 24, 30), (24, 25, 29), (25, 27, 28), (23, 17, 27), (23, 24, 26), (25, 23, 27), (23, 25, 24), (40, 43, 34), (34, 43, 36), (42, 45, 46), (41, 46, 47), (34, 36, 49), (44, 49, 45), (35, 38, 50), (47, 35, 39), (36, 47, 39), (37, 36, 39), (38, 37, 50), (50, 37, 39), (39, 35, 50), (45, 37, 38), (45, 49, 37), (49, 36, 37), (48, 47, 36), (47, 46, 35), (46, 38, 35), (46, 45, 38), (44, 34, 49), (36, 43, 48), (48, 43, 47), (43, 41, 47), (41, 42, 46), (42, 44, 45), (40, 34, 44), (40, 41, 43), (42, 40, 44), (40, 42, 41), (57, 60, 51), (51, 60, 53), (59, 62, 63), (58, 63, 64), (51, 53, 66), (61, 66, 62), (52, 55, 67), (64, 52, 56), (53, 64, 56), (54, 53, 56), (55, 54, 67), (67, 54, 56), (56, 52, 67), (62, 54, 55), (62, 66, 54), (66, 53, 54), (65, 64, 53), (64, 63, 52), (63, 55, 52), (63, 62, 55), (61, 51, 66), (53, 60, 65), (65, 60, 64), (60, 58, 64), (58, 59, 63), (59, 61, 62), (57, 51, 61), (57, 58, 60), (59, 57, 61), (57, 59, 58), (74, 77, 68), (68, 77, 70), (76, 79, 80), (75, 80, 81), (68, 70, 83), (78, 83, 79), (69, 72, 84), (81, 69, 73), (70, 81, 73), (71, 70, 73), (72, 71, 84), (84, 71, 73), (73, 69, 84), (79, 71, 72), (79, 83, 71), (83, 70, 71), (82, 81, 70), (81, 80, 69), (80, 72, 69), (80, 79, 72), (78, 68, 83), (70, 77, 82), (82, 77, 81), (77, 75, 81), (75, 76, 80), (76, 78, 79), (74, 68, 78), (74, 75, 77), (76, 74, 78), (74, 76, 75), (91, 94, 85), (85, 94, 87), (93, 96, 97), (92, 97, 98), (85, 87, 100), (95, 100, 96), (86, 89, 101), (98, 86, 90), (87, 98, 90), (88, 87, 90), (89, 88, 101), (101, 88, 90), (90, 86, 101), (96, 88, 89), (96, 100, 88), (100, 87, 88), (99, 98, 87), (98, 97, 86), (97, 89, 86), (97, 96, 89), (95, 85, 100), (87, 94, 99), (99, 94, 98), (94, 92, 98), (92, 93, 97), (93, 95, 96), (91, 85, 95), (91, 92, 94), (93, 91, 95), (91, 93, 92), (108, 111, 102), (102, 111, 104), (110, 113, 114), (109, 114, 115), (102, 104, 117), (112, 117, 113), (103, 106, 118), (115, 103, 107), (104, 115, 107), (105, 104, 107), (106, 105, 118), (118, 105, 107), (107, 103, 118), (113, 105, 106), (113, 117, 105), (117, 104, 105), (116, 115, 104), (115, 114, 103), (114, 106, 103), (114, 113, 106), (112, 102, 117), (104, 111, 116), (116, 111, 115), (111, 109, 115), (109, 110, 114), (110, 112, 113), (108, 102, 112), (108, 109, 111), (110, 108, 112), (108, 110, 109), (125, 128, 119), (119, 128, 121), (127, 130, 131), (126, 131, 132), (119, 121, 134), (129, 134, 130), (120, 123, 135), (132, 120, 124), (121, 132, 124), (122, 121, 124), (123, 122, 135), (135, 122, 124), (124, 120, 135), (130, 122, 123), (130, 134, 122), (134, 121, 122), (133, 132, 121), (132, 131, 120), (131, 123, 120), (131, 130, 123), (129, 119, 134), (121, 128, 133), (133, 128, 132), (128, 126, 132), (126, 127, 131), (127, 129, 130), (125, 119, 129), (125, 126, 128), (127, 125, 129), (125, 127, 126), (137, 139, 138, 136), (139, 143, 142, 138), (143, 141, 140, 142), (141, 137, 136, 140), (136, 138, 142, 140), (141, 143, 147, 146), (199, 197, 151, 150), (139, 137, 144, 145), (137, 141, 146, 144), (143, 139, 145, 147), (161, 160, 154, 152), (200, 198, 148, 149), (198, 199, 150, 148), (197, 200, 149, 151), (155, 153, 157, 159), (163, 162, 153, 155), (160, 163, 155, 154), (162, 161, 152, 153), (158, 159, 167, 166), (154, 155, 159, 158), (153, 152, 156, 157), (152, 154, 158, 156), (212, 209, 161, 162), (211, 210, 163, 160), (210, 212, 162, 163), (209, 211, 160, 161), (166, 167, 171, 174, 170), (157, 156, 164, 165), (156, 158, 166, 164), (159, 157, 165, 167), (176, 173, 169, 172), (165, 164, 168, 172, 169), (164, 166, 170, 175, 168), (167, 165, 169, 173, 171), (175, 176, 172, 168), (170, 174, 176, 175), (174, 171, 173, 176), (183, 182, 180, 177), (184, 181, 178, 179), (182, 184, 179, 180), (183, 177, 185, 188), (146, 147, 183, 181), (145, 144, 184, 182), (144, 146, 181, 184), (147, 145, 182, 183), (186, 187, 191, 190), (177, 178, 186, 185), (181, 183, 188, 187), (178, 181, 187, 186), (191, 192, 189, 190), (188, 185, 189, 192), (187, 188, 192, 191), (185, 186, 190, 189), (177, 180, 196, 193), (179, 178, 195, 194), (180, 179, 194, 196), (178, 177, 193, 195), (193, 196, 200, 197), (194, 195, 199, 198), (196, 194, 201, 202), (195, 193, 197, 199), (203, 204, 208, 207), (194, 198, 203, 201), (200, 196, 202, 204), (198, 200, 204, 203), (206, 205, 207, 208), (202, 201, 205, 206), (201, 203, 207, 205), (204, 202, 206, 208), (148, 150, 211, 209), (151, 149, 213, 214), (150, 151, 210, 211), (149, 148, 209, 212), (214, 213, 216, 215), (210, 151, 214, 215), (212, 210, 215, 216), (149, 212, 216, 213)])
me_icosphere_005.polygons.foreach_set('material_index', [1, 1, 1, 1, 1, 1, 1, 1, 1, 1, 1, 1, 1, 1, 1, 1, 1, 1, 1, 1, 1, 1, 1, 1, 1, 1, 1, 1, 1, 1, 1, 1, 1, 1, 1, 1, 1, 1, 1, 1, 1, 1, 1, 1, 1, 1, 1, 1, 1, 1, 1, 1, 1, 1, 1, 1, 1, 1, 1, 1, 1, 1, 1, 1, 1, 1, 1, 1, 1, 1, 1, 1, 1, 1, 1, 1, 1, 1, 1, 1, 1, 1, 1, 1, 1, 1, 1, 1, 1, 1, 1, 1, 1, 1, 1, 1, 1, 1, 1, 1, 1, 1, 1, 1, 1, 1, 1, 1, 1, 1, 1, 1, 1, 1, 1, 1, 1, 1, 1, 1, 1, 1, 1, 1, 1, 1, 1, 1, 1, 1, 1, 1, 1, 1, 1, 1, 1, 1, 1, 1, 1, 1, 1, 1, 1, 1, 1, 1, 1, 1, 1, 1, 1, 1, 1, 1, 1, 1, 1, 1, 1, 1, 1, 1, 1, 1, 1, 1, 1, 1, 1, 1, 1, 1, 1, 1, 1, 1, 1, 1, 1, 1, 1, 1, 1, 1, 1, 1, 1, 1, 1, 1, 1, 1, 1, 1, 1, 1, 1, 1, 1, 1, 1, 1, 1, 1, 1, 1, 1, 1, 1, 1, 1, 1, 1, 1, 1, 1, 1, 1, 1, 1, 1, 1, 1, 1, 1, 1, 1, 1, 1, 1, 1, 1, 1, 1, 1, 1, 1, 1, 2, 2, 2, 2, 2, 2, 0, 2, 2, 2, 0, 0, 0, 0, 0, 0, 0, 0, 0, 0, 0, 0, 0, 0, 0, 0, 0, 0, 0, 0, 0, 0, 0, 0, 0, 0, 0, 0, 0, 0, 0, 0, 0, 0, 0, 0, 0, 0, 0, 0, 0, 0, 0, 0, 0, 0, 0, 0, 0, 0, 0, 0, 0, 0, 0, 0, 0, 0, 0, 0, 0, 0, 0, 1, 0, 0, 0])
me_icosphere_005.materials.append(mat_material_001)
me_icosphere_005.materials.append(mat_leaves)
me_icosphere_005.materials.append(mat_trunk)
me_icosphere_005.use_remesh_preserve_volume = False
me_icosphere_005.use_remesh_preserve_attributes = False
me_icosphere_005.use_mirror_vertex_groups = False
me_icosphere_005.update()

# ---- objects
ob_island = bpy.data.objects.new('Island', me_cone_001)
ob_camera = bpy.data.objects.new('Camera', cam_camera)
ob_tree_001 = bpy.data.objects.new('Tree.001', me_icosphere_008)
ob_tree = bpy.data.objects.new('Tree', me_icosphere_005)

# ---- transforms, parenting, visibility, modifiers, constraints
ob_island.location = (1.31, 0.06424, 0.1741)
ob_island.rotation_euler = (3.142, 0.0, 0.0)
ob_island.lineart.crease_threshold = 0.0
_m = ob_island.modifiers.new('Displace', 'DISPLACE')
_m.mid_level = 0.0
_m.strength = 0.3
_m = ob_island.modifiers.new('Decimate', 'DECIMATE')
_m.ratio = 0.2661
ob_camera.location = (7.481, -6.508, 5.344)
ob_camera.rotation_euler = (1.109, 0.01082, 0.8149)
ob_camera.lock_rotations_4d = False
ob_camera.empty_display_type = 'ARROWS'
ob_camera.color = (0.0, 0.0, 0.0, 0.0)
ob_camera.display_type = 'WIRE'
ob_camera.lineart.crease_threshold = 0.0
ob_tree_001.location = (0.665, -0.5495, 1.852)
ob_tree_001.rotation_euler = (0.1959, 0.08504, -2.354)
ob_tree_001.scale = (0.1487, 0.1487, 0.1487)
ob_tree_001.lineart.crease_threshold = 0.0
ob_tree.location = (1.697, 0.446, 1.933)
ob_tree.rotation_euler = (-0.1099, -0.3966, -0.0737)
ob_tree.scale = (0.1487, 0.1487, 0.1487)
ob_tree.lineart.crease_threshold = 0.0

# ---- collection membership
col_collection_1.objects.link(ob_island)
col_collection_1.objects.link(ob_camera)
col_collection_6.objects.link(ob_tree_001)
col_collection_6.objects.link(ob_tree)

# ---- scene / render settings (as saved in the file)
scene.camera = ob_camera
scene.frame_start = 1; scene.frame_end = 250; scene.frame_set(1)
scene.render.engine = 'CYCLES'
scene.render.resolution_percentage = 50
scene.render.dither_intensity = 0.0
scene.cycles.use_denoising = False
scene.cycles.samples = 10
scene.cycles.sampling_pattern = 'TABULATED_SOBOL'
scene.cycles.light_sampling_threshold = 0.0
scene.cycles.use_adaptive_sampling = False
scene.cycles.use_light_tree = False
scene.cycles.blur_glossy = 0.0
scene.cycles.pixel_filter_type = 'GAUSSIAN'
scene.cycles.sample_clamp_indirect = 0.0
scene.view_settings.view_transform = 'Standard'
bpy.context.view_layer.update()

# ---- added for rendering (the .blend has no usable light): sun
light_auto_sun = bpy.data.lights.new('AutoSun', 'SUN')
light_auto_sun.energy = 3.0
light_auto_sun.angle = 0.0523599
ob_auto_sun = bpy.data.objects.new('AutoSun', light_auto_sun)
scene.collection.objects.link(ob_auto_sun)
ob_auto_sun.rotation_euler = (0.872665, 0.174533, 0.523599)
bpy.context.view_layer.update()
